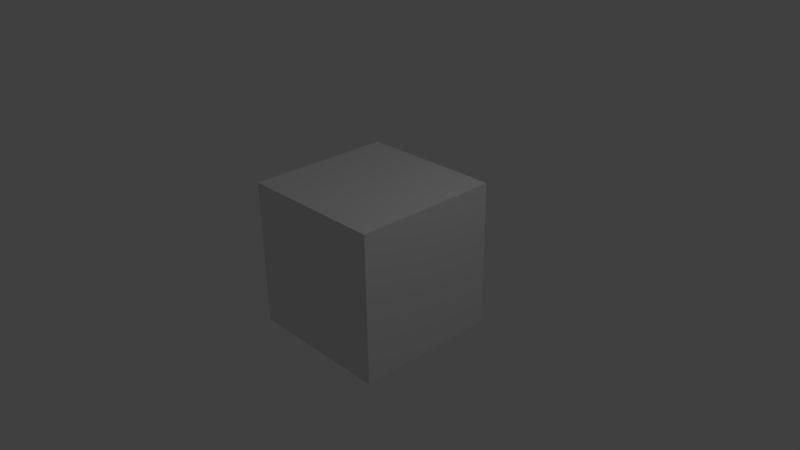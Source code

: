 # Source: InvisibleToCameraObject.blend  (saved by Blender 2.67.0; exported with 4.5.12 LTS)
import bpy
from mathutils import Matrix  # noqa: F401  (used for matrix-valued properties, if any)

bpy.ops.wm.read_factory_settings(use_empty=True)
scene = bpy.context.scene
scene.name = 'Scene'

# ---- collections
col_collection_1 = bpy.data.collections.new('Collection 1'); scene.collection.children.link(col_collection_1)

# ---- materials (node trees are filled in below, after node groups)
mat_material = bpy.data.materials.new('Material')
mat_material.alpha_threshold = 0.0
mat_material.roughness = 0.5
mat_material.line_color = (0.0, 0.0, 0.0, 1.0)

# ---- material node trees

# ---- world
world_world = bpy.data.worlds.new('World'); scene.world = world_world
world_world.color = (0.05088, 0.05088, 0.05088)
world_world.use_sun_shadow = False
world_world.sun_shadow_jitter_overblur = 0.0
world_world.cycles.sampling_method = 'MANUAL'
world_world.cycles.sample_map_resolution = 256

# ---- cameras
cam_camera = bpy.data.cameras.new('Camera')
cam_camera.clip_end = 100.0
cam_camera.lens = 35.0
cam_camera.sensor_width = 32.0
cam_camera.sensor_height = 18.0
cam_camera.ortho_scale = 7.314
cam_camera.dof.focus_distance = 0.0
cam_camera.dof.aperture_fstop = 128.0

# ---- lights
light_lamp = bpy.data.lights.new('Lamp', 'POINT')
light_lamp.transmission_factor = 0.0
light_lamp.cutoff_distance = 30.0
light_lamp.energy = 100.0
light_lamp.shadow_buffer_clip_start = 1.001
light_lamp.shadow_soft_size = 0.1
light_lamp.shadow_maximum_resolution = 0.006
light_lamp.use_absolute_resolution = True
light_lamp.cycles.use_multiple_importance_sampling = False

# ---- meshes
me_cube = bpy.data.meshes.new('Cube')
me_cube.from_pydata([(1.0, 1.0, -1.0), (1.0, -1.0, -1.0), (-1.0, -1.0, -1.0), (-1.0, 1.0, -1.0), (1.0, 1.0, 1.0), (1.0, -1.0, 1.0), (-1.0, -1.0, 1.0), (-1.0, 1.0, 1.0)], [], [(0, 1, 2, 3), (4, 7, 6, 5), (0, 4, 5, 1), (1, 5, 6, 2), (2, 6, 7, 3), (4, 0, 3, 7)])
me_cube.materials.append(mat_material)
me_cube.use_remesh_preserve_volume = False
me_cube.use_remesh_preserve_attributes = False
me_cube.use_mirror_vertex_groups = False
me_cube.update()

# ---- objects
ob_cube = bpy.data.objects.new('Cube', me_cube)
ob_lamp = bpy.data.objects.new('Lamp', light_lamp)
ob_camera = bpy.data.objects.new('Camera', cam_camera)

# ---- transforms, parenting, visibility, modifiers, constraints
ob_cube.location = (0.0, 0.0, 0.0)
ob_cube.lock_rotations_4d = False
ob_cube.empty_display_type = 'ARROWS'
ob_cube.lineart.crease_threshold = 0.0
ob_lamp.location = (4.076, 1.005, 5.904)
ob_lamp.rotation_euler = (0.6503, 0.05522, 1.866)
ob_lamp.lock_rotations_4d = False
ob_lamp.empty_display_type = 'ARROWS'
ob_lamp.color = (0.0, 0.0, 0.0, 0.0)
ob_lamp.lineart.crease_threshold = 0.0
ob_camera.location = (7.481, -6.508, 5.344)
ob_camera.rotation_euler = (1.109, 0.01082, 0.8149)
ob_camera.lock_rotations_4d = False
ob_camera.empty_display_type = 'ARROWS'
ob_camera.color = (0.0, 0.0, 0.0, 0.0)
ob_camera.display_type = 'WIRE'
ob_camera.lineart.crease_threshold = 0.0

# ---- collection membership
col_collection_1.objects.link(ob_cube)
col_collection_1.objects.link(ob_lamp)
col_collection_1.objects.link(ob_camera)

# ---- scene / render settings (as saved in the file)
scene.camera = ob_camera
scene.frame_start = 1; scene.frame_end = 250; scene.frame_set(1)
scene.render.engine = 'BLENDER_EEVEE_NEXT'
scene.render.image_settings.color_mode = 'RGB'
scene.render.image_settings.compression = 90
scene.render.resolution_percentage = 50
scene.render.dither_intensity = 0.0
scene.cycles.use_denoising = False
scene.cycles.samples = 10
scene.cycles.sampling_pattern = 'TABULATED_SOBOL'
scene.cycles.light_sampling_threshold = 0.0
scene.cycles.use_adaptive_sampling = False
scene.cycles.use_light_tree = False
scene.cycles.blur_glossy = 0.0
scene.cycles.volume_bounces = 1
scene.cycles.pixel_filter_type = 'GAUSSIAN'
scene.cycles.sample_clamp_indirect = 0.0
scene.view_settings.view_transform = 'Standard'
bpy.context.view_layer.update()
